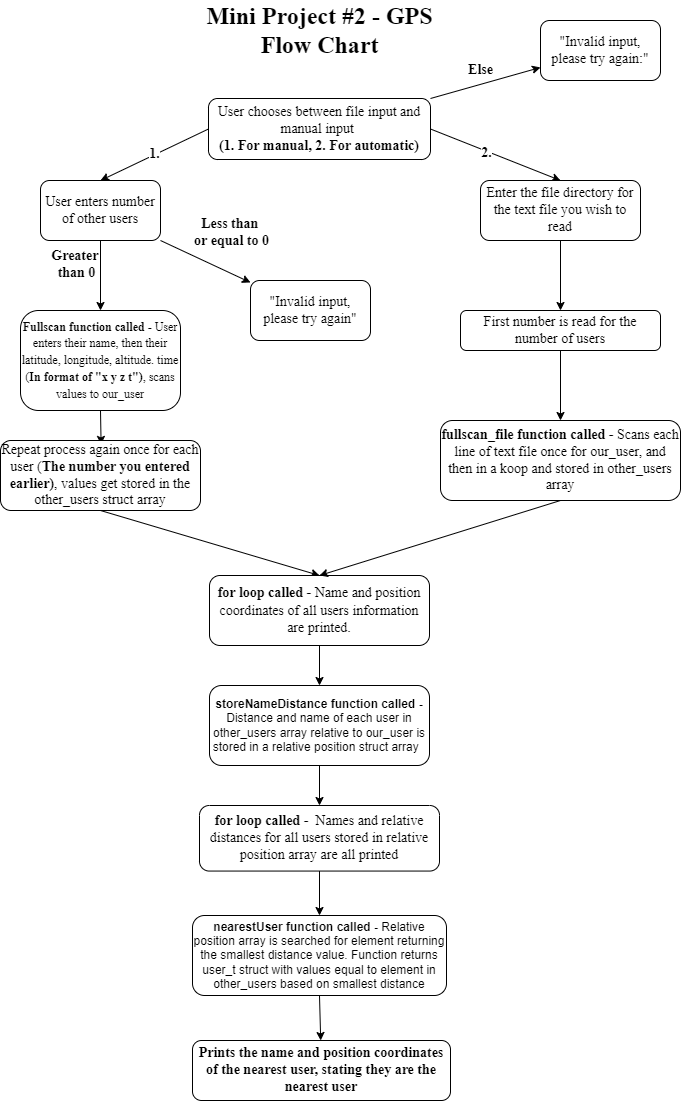

The diagram above was exported from draw.io. Its source (the exported page's mxGraphModel, read from the mxfile embedded in the PNG):
<mxGraphModel dx="1483" dy="1053" grid="1" gridSize="10" guides="1" tooltips="1" connect="1" arrows="1" fold="1" page="1" pageScale="1" pageWidth="827" pageHeight="1169" math="0" shadow="0">
  <root>
    <mxCell id="WIyWlLk6GJQsqaUBKTNV-0" />
    <mxCell id="WIyWlLk6GJQsqaUBKTNV-1" parent="WIyWlLk6GJQsqaUBKTNV-0" />
    <mxCell id="TztfBsTCJ3OjiEWZruGl-0" value="&lt;font style=&quot;font-size: 14px;&quot; face=&quot;Times New Roman&quot;&gt;User chooses between file input and manual input&amp;nbsp;&lt;br&gt;&lt;b&gt;(1. For manual, 2. For automatic)&lt;/b&gt;&lt;br&gt;&lt;/font&gt;" style="rounded=1;whiteSpace=wrap;html=1;" parent="WIyWlLk6GJQsqaUBKTNV-1" vertex="1">
      <mxGeometry x="288" y="108" width="222" height="61" as="geometry" />
    </mxCell>
    <mxCell id="TztfBsTCJ3OjiEWZruGl-2" value="&lt;b&gt;1.&lt;/b&gt;" style="endArrow=classic;html=1;rounded=0;fontFamily=Times New Roman;fontSize=14;exitX=0;exitY=0.5;exitDx=0;exitDy=0;entryX=0.5;entryY=0;entryDx=0;entryDy=0;" parent="WIyWlLk6GJQsqaUBKTNV-1" source="TztfBsTCJ3OjiEWZruGl-0" target="TztfBsTCJ3OjiEWZruGl-5" edge="1">
      <mxGeometry width="50" height="50" relative="1" as="geometry">
        <mxPoint x="430" y="308" as="sourcePoint" />
        <mxPoint x="120" y="208" as="targetPoint" />
      </mxGeometry>
    </mxCell>
    <mxCell id="TztfBsTCJ3OjiEWZruGl-3" value="" style="endArrow=classic;html=1;rounded=0;fontFamily=Times New Roman;fontSize=14;exitX=1;exitY=0.5;exitDx=0;exitDy=0;entryX=0.5;entryY=0;entryDx=0;entryDy=0;" parent="WIyWlLk6GJQsqaUBKTNV-1" source="TztfBsTCJ3OjiEWZruGl-0" edge="1" target="DMwvElw1fXC_W2P8ZCke-17">
      <mxGeometry width="50" height="50" relative="1" as="geometry">
        <mxPoint x="380" y="358" as="sourcePoint" />
        <mxPoint x="690" y="208" as="targetPoint" />
      </mxGeometry>
    </mxCell>
    <mxCell id="TztfBsTCJ3OjiEWZruGl-6" value="2." style="edgeLabel;html=1;align=center;verticalAlign=middle;resizable=0;points=[];fontSize=14;fontFamily=Times New Roman;fontStyle=1" parent="TztfBsTCJ3OjiEWZruGl-3" vertex="1" connectable="0">
      <mxGeometry x="-0.1236" y="-1" relative="1" as="geometry">
        <mxPoint x="-1" as="offset" />
      </mxGeometry>
    </mxCell>
    <mxCell id="TztfBsTCJ3OjiEWZruGl-4" value="Mini Project #2 - GPS&lt;br&gt;Flow Chart" style="text;strokeColor=none;fillColor=none;html=1;fontSize=24;fontStyle=1;verticalAlign=middle;align=center;fontFamily=Times New Roman;" parent="WIyWlLk6GJQsqaUBKTNV-1" vertex="1">
      <mxGeometry x="280" y="10" width="238" height="60" as="geometry" />
    </mxCell>
    <mxCell id="TztfBsTCJ3OjiEWZruGl-5" value="User enters number of other users" style="rounded=1;whiteSpace=wrap;html=1;fontFamily=Times New Roman;fontSize=14;" parent="WIyWlLk6GJQsqaUBKTNV-1" vertex="1">
      <mxGeometry x="120" y="190" width="120" height="60" as="geometry" />
    </mxCell>
    <mxCell id="TztfBsTCJ3OjiEWZruGl-7" value="&lt;b&gt;Else&lt;/b&gt;" style="endArrow=classic;rounded=0;fontFamily=Times New Roman;fontSize=14;fontColor=default;exitX=1;exitY=0;exitDx=0;exitDy=0;labelBackgroundColor=none;html=1;" parent="WIyWlLk6GJQsqaUBKTNV-1" source="TztfBsTCJ3OjiEWZruGl-0" target="TztfBsTCJ3OjiEWZruGl-8" edge="1">
      <mxGeometry x="-0.0249" y="13" width="50" height="50" relative="1" as="geometry">
        <mxPoint x="440" y="240" as="sourcePoint" />
        <mxPoint x="600" y="80" as="targetPoint" />
        <mxPoint as="offset" />
      </mxGeometry>
    </mxCell>
    <mxCell id="TztfBsTCJ3OjiEWZruGl-8" value="&quot;Invalid input, please try again:&quot;" style="rounded=1;whiteSpace=wrap;html=1;fontFamily=Times New Roman;fontSize=14;fontColor=none;" parent="WIyWlLk6GJQsqaUBKTNV-1" vertex="1">
      <mxGeometry x="620" y="30" width="120" height="60" as="geometry" />
    </mxCell>
    <mxCell id="TztfBsTCJ3OjiEWZruGl-9" value="&lt;b&gt;Less than&amp;nbsp;&lt;br&gt;or equal to 0&lt;/b&gt;" style="endArrow=classic;html=1;rounded=0;labelBackgroundColor=none;fontFamily=Times New Roman;fontSize=14;fontColor=default;exitX=1;exitY=1;exitDx=0;exitDy=0;" parent="WIyWlLk6GJQsqaUBKTNV-1" source="TztfBsTCJ3OjiEWZruGl-5" target="TztfBsTCJ3OjiEWZruGl-10" edge="1">
      <mxGeometry x="0.2498" y="37" width="50" height="50" relative="1" as="geometry">
        <mxPoint x="310" y="190" as="sourcePoint" />
        <mxPoint x="240" y="320" as="targetPoint" />
        <mxPoint as="offset" />
      </mxGeometry>
    </mxCell>
    <mxCell id="TztfBsTCJ3OjiEWZruGl-10" value="&quot;Invalid input, please try again&quot;" style="rounded=1;whiteSpace=wrap;html=1;fontFamily=Times New Roman;fontSize=14;fontColor=default;" parent="WIyWlLk6GJQsqaUBKTNV-1" vertex="1">
      <mxGeometry x="330" y="290" width="120" height="60" as="geometry" />
    </mxCell>
    <mxCell id="TztfBsTCJ3OjiEWZruGl-11" value="&lt;b&gt;Greater&amp;nbsp;&lt;br&gt;than 0&lt;br&gt;&lt;/b&gt;" style="endArrow=classic;html=1;rounded=0;labelBackgroundColor=none;fontFamily=Times New Roman;fontSize=14;fontColor=default;exitX=0.5;exitY=1;exitDx=0;exitDy=0;entryX=0.5;entryY=0;entryDx=0;entryDy=0;" parent="WIyWlLk6GJQsqaUBKTNV-1" source="TztfBsTCJ3OjiEWZruGl-5" target="TztfBsTCJ3OjiEWZruGl-16" edge="1">
      <mxGeometry x="-0.2941" y="-24" width="50" height="50" relative="1" as="geometry">
        <mxPoint x="310" y="350" as="sourcePoint" />
        <mxPoint x="80" y="300" as="targetPoint" />
        <mxPoint as="offset" />
      </mxGeometry>
    </mxCell>
    <mxCell id="TztfBsTCJ3OjiEWZruGl-16" value="&lt;font style=&quot;font-size: 12px;&quot;&gt;&lt;b&gt;Fullscan function called -&amp;nbsp;&lt;/b&gt;User enters their name, then their latitude, longitude, altitude. time (&lt;b&gt;In format of &quot;x y z t&quot;)&lt;/b&gt;, scans values to our_user&lt;/font&gt;" style="rounded=1;whiteSpace=wrap;html=1;fontFamily=Times New Roman;fontSize=14;fontColor=default;arcSize=18;" parent="WIyWlLk6GJQsqaUBKTNV-1" vertex="1">
      <mxGeometry x="100" y="320" width="160" height="100" as="geometry" />
    </mxCell>
    <mxCell id="TztfBsTCJ3OjiEWZruGl-20" value="" style="endArrow=classic;html=1;rounded=0;labelBackgroundColor=none;fontFamily=Times New Roman;fontSize=12;fontColor=default;entryX=0.503;entryY=0.056;entryDx=0;entryDy=0;entryPerimeter=0;exitX=0.5;exitY=1;exitDx=0;exitDy=0;" parent="WIyWlLk6GJQsqaUBKTNV-1" source="TztfBsTCJ3OjiEWZruGl-16" target="TztfBsTCJ3OjiEWZruGl-21" edge="1">
      <mxGeometry width="50" height="50" relative="1" as="geometry">
        <mxPoint x="80" y="380" as="sourcePoint" />
        <mxPoint x="80" y="400" as="targetPoint" />
      </mxGeometry>
    </mxCell>
    <mxCell id="TztfBsTCJ3OjiEWZruGl-21" value="&lt;font style=&quot;font-size: 14px;&quot;&gt;Repeat process again once for each user (&lt;b&gt;The number you entered earlier)&lt;/b&gt;, values get stored in the other_users struct array&lt;/font&gt;" style="rounded=1;whiteSpace=wrap;html=1;fontFamily=Times New Roman;fontSize=12;fontColor=default;" parent="WIyWlLk6GJQsqaUBKTNV-1" vertex="1">
      <mxGeometry x="80" y="450" width="200" height="70" as="geometry" />
    </mxCell>
    <mxCell id="DMwvElw1fXC_W2P8ZCke-0" value="" style="endArrow=classic;html=1;rounded=0;exitX=0.5;exitY=1;exitDx=0;exitDy=0;entryX=0.5;entryY=0;entryDx=0;entryDy=0;" edge="1" parent="WIyWlLk6GJQsqaUBKTNV-1" source="TztfBsTCJ3OjiEWZruGl-21" target="DMwvElw1fXC_W2P8ZCke-5">
      <mxGeometry width="50" height="50" relative="1" as="geometry">
        <mxPoint x="400" y="560" as="sourcePoint" />
        <mxPoint x="260" y="530" as="targetPoint" />
      </mxGeometry>
    </mxCell>
    <mxCell id="DMwvElw1fXC_W2P8ZCke-1" value="&lt;b&gt;storeNameDistance function called -&lt;/b&gt;Distance and name of each user in other_users array relative to our_user is stored in a relative position struct array&amp;nbsp;&amp;nbsp;" style="rounded=1;whiteSpace=wrap;html=1;" vertex="1" parent="WIyWlLk6GJQsqaUBKTNV-1">
      <mxGeometry x="289" y="695" width="220" height="80" as="geometry" />
    </mxCell>
    <mxCell id="DMwvElw1fXC_W2P8ZCke-2" value="" style="endArrow=classic;html=1;rounded=0;exitX=0.5;exitY=1;exitDx=0;exitDy=0;" edge="1" parent="WIyWlLk6GJQsqaUBKTNV-1" source="DMwvElw1fXC_W2P8ZCke-1" target="DMwvElw1fXC_W2P8ZCke-8">
      <mxGeometry width="50" height="50" relative="1" as="geometry">
        <mxPoint x="400" y="580" as="sourcePoint" />
        <mxPoint x="240" y="800" as="targetPoint" />
      </mxGeometry>
    </mxCell>
    <mxCell id="DMwvElw1fXC_W2P8ZCke-3" value="&lt;b&gt;nearestUser function called -&lt;/b&gt;&amp;nbsp;Relative position array is searched for element returning the smallest distance value. Function returns user_t struct with values equal to element in other_users based on smallest distance" style="rounded=1;whiteSpace=wrap;html=1;" vertex="1" parent="WIyWlLk6GJQsqaUBKTNV-1">
      <mxGeometry x="272" y="925" width="254" height="80" as="geometry" />
    </mxCell>
    <mxCell id="DMwvElw1fXC_W2P8ZCke-5" value="&lt;font style=&quot;&quot; face=&quot;Times New Roman&quot;&gt;&lt;b&gt;for loop called -&lt;/b&gt;&amp;nbsp;Name and position coordinates of all users information are printed.&lt;/font&gt;" style="rounded=1;whiteSpace=wrap;html=1;fontSize=14;" vertex="1" parent="WIyWlLk6GJQsqaUBKTNV-1">
      <mxGeometry x="289" y="585" width="220" height="70" as="geometry" />
    </mxCell>
    <mxCell id="DMwvElw1fXC_W2P8ZCke-6" value="" style="endArrow=classic;html=1;rounded=0;fontFamily=Times New Roman;fontSize=14;exitX=0.5;exitY=1;exitDx=0;exitDy=0;entryX=0.5;entryY=0;entryDx=0;entryDy=0;" edge="1" parent="WIyWlLk6GJQsqaUBKTNV-1" source="DMwvElw1fXC_W2P8ZCke-5" target="DMwvElw1fXC_W2P8ZCke-1">
      <mxGeometry width="50" height="50" relative="1" as="geometry">
        <mxPoint x="220" y="670" as="sourcePoint" />
        <mxPoint x="220" y="790" as="targetPoint" />
        <Array as="points" />
      </mxGeometry>
    </mxCell>
    <mxCell id="DMwvElw1fXC_W2P8ZCke-8" value="&lt;b&gt;for loop called -&lt;/b&gt;&amp;nbsp; Names and relative distances for all users stored in relative position array are all printed" style="rounded=1;whiteSpace=wrap;html=1;fontFamily=Times New Roman;fontSize=14;" vertex="1" parent="WIyWlLk6GJQsqaUBKTNV-1">
      <mxGeometry x="279" y="815" width="240" height="65.56" as="geometry" />
    </mxCell>
    <mxCell id="DMwvElw1fXC_W2P8ZCke-9" value="" style="endArrow=classic;html=1;rounded=0;fontFamily=Times New Roman;fontSize=14;exitX=0.5;exitY=1;exitDx=0;exitDy=0;" edge="1" parent="WIyWlLk6GJQsqaUBKTNV-1" source="DMwvElw1fXC_W2P8ZCke-8" target="DMwvElw1fXC_W2P8ZCke-3">
      <mxGeometry width="50" height="50" relative="1" as="geometry">
        <mxPoint x="400" y="860" as="sourcePoint" />
        <mxPoint x="450" y="810" as="targetPoint" />
      </mxGeometry>
    </mxCell>
    <mxCell id="DMwvElw1fXC_W2P8ZCke-10" value="&lt;b&gt;Prints the name and position coordinates of the nearest user, stating they are the nearest user&lt;/b&gt;" style="rounded=1;whiteSpace=wrap;html=1;fontFamily=Times New Roman;fontSize=14;" vertex="1" parent="WIyWlLk6GJQsqaUBKTNV-1">
      <mxGeometry x="272" y="1050" width="258" height="60" as="geometry" />
    </mxCell>
    <mxCell id="DMwvElw1fXC_W2P8ZCke-15" value="" style="endArrow=classic;html=1;rounded=0;fontFamily=Times New Roman;fontSize=14;exitX=0.5;exitY=1;exitDx=0;exitDy=0;" edge="1" parent="WIyWlLk6GJQsqaUBKTNV-1" source="DMwvElw1fXC_W2P8ZCke-3" target="DMwvElw1fXC_W2P8ZCke-10">
      <mxGeometry width="50" height="50" relative="1" as="geometry">
        <mxPoint x="450" y="1050" as="sourcePoint" />
        <mxPoint x="500" y="1000" as="targetPoint" />
      </mxGeometry>
    </mxCell>
    <mxCell id="DMwvElw1fXC_W2P8ZCke-17" value="Enter the file directory for the text file you wish to read" style="rounded=1;whiteSpace=wrap;html=1;fontFamily=Times New Roman;fontSize=14;" vertex="1" parent="WIyWlLk6GJQsqaUBKTNV-1">
      <mxGeometry x="560" y="190" width="160" height="60" as="geometry" />
    </mxCell>
    <mxCell id="DMwvElw1fXC_W2P8ZCke-18" value="" style="endArrow=classic;html=1;rounded=0;fontFamily=Times New Roman;fontSize=14;exitX=0.5;exitY=1;exitDx=0;exitDy=0;" edge="1" parent="WIyWlLk6GJQsqaUBKTNV-1" source="DMwvElw1fXC_W2P8ZCke-17" target="DMwvElw1fXC_W2P8ZCke-19">
      <mxGeometry width="50" height="50" relative="1" as="geometry">
        <mxPoint x="400" y="390" as="sourcePoint" />
        <mxPoint x="450" y="340" as="targetPoint" />
      </mxGeometry>
    </mxCell>
    <mxCell id="DMwvElw1fXC_W2P8ZCke-19" value="First number is read for the number of users" style="rounded=1;whiteSpace=wrap;html=1;fontFamily=Times New Roman;fontSize=14;" vertex="1" parent="WIyWlLk6GJQsqaUBKTNV-1">
      <mxGeometry x="540" y="320" width="200" height="40" as="geometry" />
    </mxCell>
    <mxCell id="DMwvElw1fXC_W2P8ZCke-20" value="" style="endArrow=classic;html=1;rounded=0;fontFamily=Times New Roman;fontSize=14;exitX=0.5;exitY=1;exitDx=0;exitDy=0;entryX=0.5;entryY=0;entryDx=0;entryDy=0;" edge="1" parent="WIyWlLk6GJQsqaUBKTNV-1" source="DMwvElw1fXC_W2P8ZCke-19" target="DMwvElw1fXC_W2P8ZCke-21">
      <mxGeometry width="50" height="50" relative="1" as="geometry">
        <mxPoint x="150" y="500" as="sourcePoint" />
        <mxPoint x="670" y="400" as="targetPoint" />
      </mxGeometry>
    </mxCell>
    <mxCell id="DMwvElw1fXC_W2P8ZCke-21" value="&lt;b&gt;fullscan_file function called - &lt;/b&gt;Scans each line of text file once for our_user, and then in a koop and stored in other_users array" style="rounded=1;whiteSpace=wrap;html=1;fontFamily=Times New Roman;fontSize=14;" vertex="1" parent="WIyWlLk6GJQsqaUBKTNV-1">
      <mxGeometry x="520" y="430" width="240" height="80" as="geometry" />
    </mxCell>
    <mxCell id="DMwvElw1fXC_W2P8ZCke-22" value="" style="endArrow=classic;html=1;rounded=0;fontFamily=Times New Roman;fontSize=14;entryX=0.5;entryY=0;entryDx=0;entryDy=0;exitX=0.5;exitY=1;exitDx=0;exitDy=0;" edge="1" parent="WIyWlLk6GJQsqaUBKTNV-1" source="DMwvElw1fXC_W2P8ZCke-21" target="DMwvElw1fXC_W2P8ZCke-5">
      <mxGeometry width="50" height="50" relative="1" as="geometry">
        <mxPoint x="150" y="450" as="sourcePoint" />
        <mxPoint x="420" y="500" as="targetPoint" />
      </mxGeometry>
    </mxCell>
  </root>
</mxGraphModel>